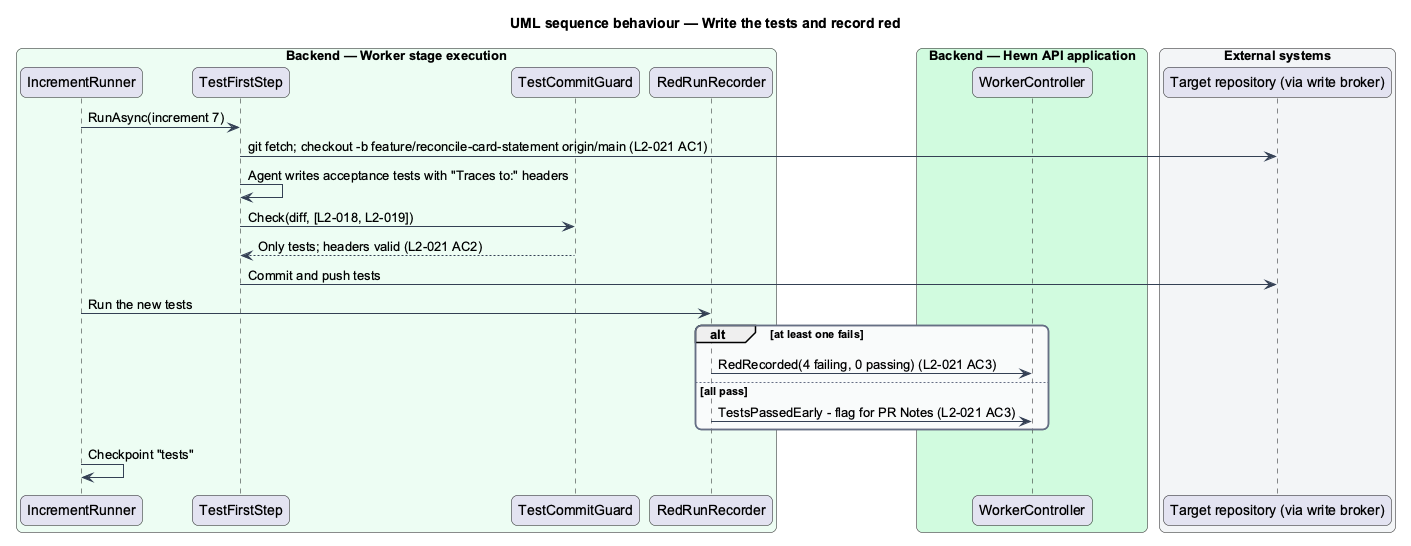

The diagram above was rendered by PlantUML. Its source (embedded in the PNG):
@startuml
title UML sequence behaviour — Write the tests and record red
skinparam backgroundColor #FFFFFF
skinparam shadowing false
skinparam roundcorner 12
skinparam defaultFontName Arial
skinparam ArrowColor #344054
skinparam rectangle {
  BorderColor #344054
  FontColor #101828
}
skinparam package {
  BorderColor #667085
  FontColor #101828
  BackgroundColor #F9FAFB
}
skinparam sequenceMessageAlign left
box "Backend — Worker stage execution" #ECFDF3
  participant "IncrementRunner" as runner
  participant "TestFirstStep" as step
  participant "TestCommitGuard" as guard
  participant "RedRunRecorder" as red
end box
box "Backend — Hewn API application" #D1FADF
  participant "WorkerController" as ctrl
end box
box "External systems" #F2F4F7
  participant "Target repository (via write broker)" as gh
end box
runner -> step : RunAsync(increment 7)
step -> gh : git fetch; checkout -b feature/reconcile-card-statement origin/main (L2-021 AC1)
step -> step : Agent writes acceptance tests with "Traces to:" headers
step -> guard : Check(diff, [L2-018, L2-019])
guard --> step : Only tests; headers valid (L2-021 AC2)
step -> gh : Commit and push tests
runner -> red : Run the new tests
alt at least one fails
  red -> ctrl : RedRecorded(4 failing, 0 passing) (L2-021 AC3)
else all pass
  red -> ctrl : TestsPassedEarly - flag for PR Notes (L2-021 AC3)
end
runner -> runner : Checkpoint "tests"
@enduml